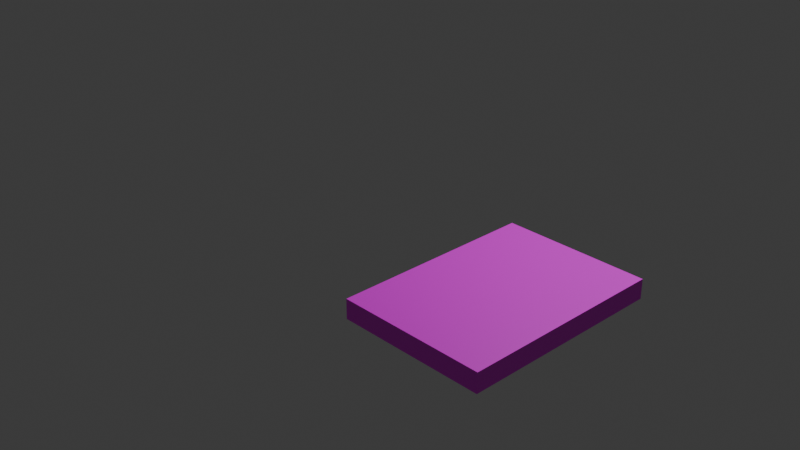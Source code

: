 # Source: 12.blend  (saved by Blender 4.3.34; exported with 4.5.12 LTS)
import bpy
from mathutils import Matrix  # noqa: F401  (used for matrix-valued properties, if any)

bpy.ops.wm.read_factory_settings(use_empty=True)
scene = bpy.context.scene
scene.name = 'Scene'

# ---- collections
col_collection = bpy.data.collections.new('Collection'); scene.collection.children.link(col_collection)

# ---- images (referenced by path relative to the original .blend; pixels are not part of the script)
import os
ASSET_DIR = os.environ.get("B2B_ASSET_DIR", "")  # directory of the original .blend (textures are referenced by path, not embedded)
HERE = os.path.dirname(os.path.abspath(__file__))  # packed textures are extracted next to this script under _unpacked/

def load_image(name, relpath, width, height, colorspace="sRGB"):
    """Load a texture the original file referenced (path relative to the .blend, or extracted next to this script)."""
    p = next((c for c in (os.path.join(HERE, relpath), os.path.join(ASSET_DIR, relpath)) if relpath and os.path.exists(c)), "")
    if p:
        img = bpy.data.images.load(p, check_existing=True)
        img.name = name
    else:  # same state as the original file: an image datablock whose file is absent (Cycles renders it pink)
        img = bpy.data.images.new(name, width, height)
        img.source = "FILE"
        img.filepath = "//" + (relpath or name)
    img.colorspace_settings.name = colorspace
    return img
img_blank_brown_wooden_textured_background___copia_jpg = load_image('blank-brown-wooden-textured-background - Copia.jpg', 'blank-brown-wooden-textured-background - Copia.jpg', 1024, 1024, 'sRGB')
img_12_jpg = load_image('12.jpg', '12.jpg', 1024, 1024, 'sRGB')

# ---- materials (node trees are filled in below, after node groups)
mat_material = bpy.data.materials.new('Material')
mat_label = bpy.data.materials.new('label')

# ---- material node trees
mat_material.use_nodes = True; mat_material.node_tree.nodes.clear()
_N = mat_material.node_tree.nodes; _L = mat_material.node_tree.links
n0 = _N.new('ShaderNodeBsdfPrincipled'); n0.name = 'Principled BSDF'; n0.location = (10, 300)
n1 = _N.new('ShaderNodeOutputMaterial'); n1.name = 'Material Output'; n1.location = (300, 300)
n2 = _N.new('ShaderNodeTexImage'); n2.name = 'Image Texture'; n2.location = (-272, 272)
n2.image = img_blank_brown_wooden_textured_background___copia_jpg
_L.new(n0.outputs[0], n1.inputs[0])
_L.new(n2.outputs[0], n0.inputs[0])
n1.is_active_output = True
mat_label.use_nodes = True; mat_label.node_tree.nodes.clear()
_N = mat_label.node_tree.nodes; _L = mat_label.node_tree.links
n0 = _N.new('ShaderNodeBsdfPrincipled'); n0.name = 'Principled BSDF'; n0.location = (10, 300)
n1 = _N.new('ShaderNodeOutputMaterial'); n1.name = 'Material Output'; n1.location = (300, 300)
n2 = _N.new('ShaderNodeTexImage'); n2.name = 'Image Texture'; n2.location = (-315, 290)
n2.image = img_12_jpg
_L.new(n0.outputs[0], n1.inputs[0])
_L.new(n2.outputs[0], n0.inputs[0])
n1.is_active_output = True

# ---- world
world_world = bpy.data.worlds.new('World'); scene.world = world_world
world_world.use_nodes = True; world_world.node_tree.nodes.clear()
_N = world_world.node_tree.nodes; _L = world_world.node_tree.links
n0 = _N.new('ShaderNodeOutputWorld'); n0.name = 'World Output'; n0.location = (300, 300)
n1 = _N.new('ShaderNodeBackground'); n1.name = 'Background'; n1.location = (10, 300)
n1.inputs[0].default_value = (0.05088, 0.05088, 0.05088, 1.0)
_L.new(n1.outputs[0], n0.inputs[0])
n0.is_active_output = True
world_world.color = (0.05088, 0.05088, 0.05088)
world_world.sun_shadow_jitter_overblur = 0.0

# ---- cameras
cam_camera = bpy.data.cameras.new('Camera')
cam_camera.clip_end = 100.0
cam_camera.ortho_scale = 7.314

# ---- lights
light_light = bpy.data.lights.new('Light', 'POINT')
light_light.energy = 1000.0
light_light.shadow_soft_size = 0.1

# ---- meshes
me_oggetto_1 = bpy.data.meshes.new('Oggetto_1')
me_oggetto_1.from_pydata([(5.73, -0.9435, -4.303), (5.73, -0.9435, -4.303), (5.73, -0.9435, -4.303), (0.7254, -0.9435, -4.303), (0.7254, -0.9435, -4.303), (0.7254, -0.9435, -4.303), (5.73, -0.9435, -0.6973), (5.73, -0.9435, -0.6973), (5.73, -0.9435, -0.6973), (0.7254, -0.9435, -0.6973), (0.7254, -0.9435, -0.6973), (0.7254, -0.9435, -0.6973), (5.73, -0.4712, -4.303), (5.73, -0.4712, -4.303), (0.7254, -0.4712, -4.303), (0.7254, -0.4712, -4.303), (5.73, -0.4712, -0.6973), (5.73, -0.4712, -0.6973), (0.7254, -0.4712, -0.6973), (0.7254, -0.4712, -0.6973)], [], [(0, 6, 9, 3), (7, 16, 18, 10), (12, 1, 4, 14), (8, 2, 13, 17), (19, 15, 5, 11)])
me_oggetto_1.polygons.foreach_set('use_smooth', [True] * 5)
_uv = me_oggetto_1.uv_layers.new(name='UVMap')
_uv.uv.foreach_set('vector', [0.5145, 0.9998, 0.0001677, 0.9998, 0.0001679, 0.0001677, 0.5145, 0.0001679, 0.5149, 0.0001676, 0.5822, 0.0001676, 0.5822, 0.9998, 0.5149, 0.9998, 0.5826, 0.0001677, 0.65, 0.0001677, 0.65, 0.9998, 0.5826, 0.9998, 0.6503, 0.7203, 0.6503, 0.0001676, 0.7177, 0.0001676, 0.7177, 0.7203, 0.718, 0.7203, 0.718, 0.0001677, 0.7854, 0.0001677, 0.7854, 0.7203])
me_oggetto_1.materials.append(mat_material)
me_oggetto_1.update()
me_oggetto_1_001 = bpy.data.meshes.new('Oggetto_1.001')
me_oggetto_1_001.from_pydata([(5.73, -0.4712, -4.303), (0.7254, -0.4712, -4.303), (5.73, -0.4712, -0.6973), (0.7254, -0.4712, -0.6973)], [], [(2, 0, 1, 3)])
me_oggetto_1_001.polygons.foreach_set('use_smooth', [True] * 1)
_uv = me_oggetto_1_001.uv_layers.new(name='UVMap')
_uv.uv.foreach_set('vector', [-0.07282, 1.029, -0.07282, 0.004669, 1.036, 0.004669, 1.036, 1.029])
me_oggetto_1_001.materials.append(mat_label)
me_oggetto_1_001.update()

# ---- objects
ob_light = bpy.data.objects.new('Light', light_light)
ob_camera = bpy.data.objects.new('Camera', cam_camera)
ob_oggetto_1 = bpy.data.objects.new('Oggetto_1', me_oggetto_1)
ob_livello_01 = bpy.data.objects.new('Livello 01', None)
ob_oggetto_1_001 = bpy.data.objects.new('Oggetto_1.001', me_oggetto_1_001)

# ---- transforms, parenting, visibility, modifiers, constraints
ob_light.location = (1.535, 2.541, 5.904)
ob_light.rotation_euler = (0.6503, 0.05522, -2.846)
ob_light.lock_rotations_4d = False
ob_light.empty_display_type = 'ARROWS'
ob_light.color = (0.0, 0.0, 0.0, 0.0)
ob_light.lineart.crease_threshold = 0.0
ob_camera.location = (7.359, -6.926, 4.958)
ob_camera.rotation_euler = (1.109, 0.0, 0.8149)
ob_camera.lock_rotations_4d = False
ob_camera.empty_display_type = 'ARROWS'
ob_camera.color = (0.0, 0.0, 0.0, 0.0)
ob_camera.display_type = 'WIRE'
ob_camera.lineart.crease_threshold = 0.0
ob_oggetto_1.parent = ob_livello_01
ob_oggetto_1.location = (0.0, 0.0, 0.0)
ob_oggetto_1.color = (0.8, 0.8, 0.8, 1.0)
_m = ob_oggetto_1.modifiers.new('GeometryNodes', 'NODES')
_m.node_group = None
ob_livello_01.location = (2.541, -1.535, 7.153e-07)
ob_livello_01.rotation_euler = (1.571, -0.0, -4.712)
ob_livello_01.scale = (0.459, 0.459, 0.459)
ob_livello_01.color = (0.8, 0.8, 0.8, 1.0)
ob_oggetto_1_001.parent = ob_livello_01
ob_oggetto_1_001.location = (0.0, 0.0, 0.0)
ob_oggetto_1_001.color = (0.8, 0.8, 0.8, 1.0)
_m = ob_oggetto_1_001.modifiers.new('GeometryNodes', 'NODES')
_m.node_group = None

# ---- collection membership
col_collection.objects.link(ob_light)
col_collection.objects.link(ob_camera)
col_collection.objects.link(ob_oggetto_1)
col_collection.objects.link(ob_livello_01)
col_collection.objects.link(ob_oggetto_1_001)

# ---- scene / render settings (as saved in the file)
scene.camera = ob_camera
scene.frame_start = 1; scene.frame_end = 250; scene.frame_set(3)
scene.render.engine = 'BLENDER_EEVEE_NEXT'
scene.render.fps = 25
bpy.context.view_layer.update()
